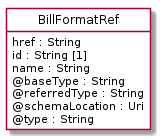

The diagram above was rendered by PlantUML. Its source (embedded in the PNG):
@startuml
hide circle
hide methods
hide stereotype
show <<Enumeration>> stereotype
skinparam class {
   BackgroundColor<<Enumeration>> #E6F5F7
   BackgroundColor<<Ref>> #FFFFE0
   BackgroundColor<<Pivot>> #FFFFFFF
   BackgroundColor<<SimpleType>> #E2F0DA
   BackgroundColor #FCF2E3
}

class BillFormatRef <<Pivot>> {
    href : String
    id : String [1]
    name : String
    @baseType : String
    @referredType : String
    @schemaLocation : Uri
    @type : String
}


@enduml